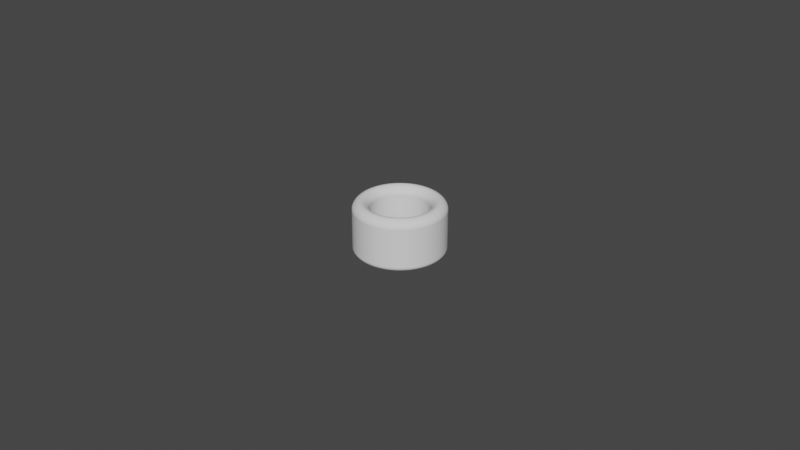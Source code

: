 # Source: Cylinder_ThumbRing_D18.0L16.0T5.0_P.blend  (saved by Blender 3.5.10; exported with 4.5.12 LTS)
import bpy
from mathutils import Matrix  # noqa: F401  (used for matrix-valued properties, if any)

bpy.ops.wm.read_factory_settings(use_empty=True)
scene = bpy.context.scene
scene.name = 'Scene'

# ---- collections
col_collection = bpy.data.collections.new('Collection'); scene.collection.children.link(col_collection)

# ---- world
world_world = bpy.data.worlds.new('World'); scene.world = world_world
world_world.use_nodes = True; world_world.node_tree.nodes.clear()
_N = world_world.node_tree.nodes; _L = world_world.node_tree.links
n0 = _N.new('ShaderNodeOutputWorld'); n0.name = 'World Output'; n0.location = (300, 300)
n1 = _N.new('ShaderNodeBackground'); n1.name = 'Background'; n1.location = (10, 300)
n1.inputs[0].default_value = (0.05088, 0.05088, 0.05088, 1.0)
_L.new(n1.outputs[0], n0.inputs[0])
n0.is_active_output = True
world_world.color = (0.05088, 0.05088, 0.05088)
world_world.use_sun_shadow = False
world_world.sun_shadow_jitter_overblur = 0.0

# ---- meshes
me_circle_006 = bpy.data.meshes.new('Circle.006')
me_circle_006.from_pydata([(0.0, 0.009, -0.004), (-0.0007061, 0.008972, -0.004), (-0.001408, 0.008889, -0.004), (-0.002101, 0.008751, -0.004), (-0.002781, 0.00856, -0.004), (-0.003444, 0.008315, -0.004), (-0.004086, 0.008019, -0.004), (-0.004702, 0.007674, -0.004), (-0.00529, 0.007281, -0.004), (-0.005845, 0.006844, -0.004), (-0.006364, 0.006364, -0.004), (-0.006844, 0.005845, -0.004), (-0.007281, 0.00529, -0.004), (-0.007674, 0.004702, -0.004), (-0.008019, 0.004086, -0.004), (-0.008315, 0.003444, -0.004), (-0.00856, 0.002781, -0.004), (-0.008751, 0.002101, -0.004), (-0.008889, 0.001408, -0.004), (-0.008972, 0.0007061, -0.004), (-0.009, 0.0, -0.004), (-0.008972, -0.0007061, -0.004), (-0.008889, -0.001408, -0.004), (-0.008751, -0.002101, -0.004), (-0.00856, -0.002781, -0.004), (-0.008315, -0.003444, -0.004), (-0.008019, -0.004086, -0.004), (-0.007674, -0.004702, -0.004), (-0.007281, -0.00529, -0.004), (-0.006844, -0.005845, -0.004), (-0.006364, -0.006364, -0.004), (-0.005845, -0.006844, -0.004), (-0.00529, -0.007281, -0.004), (-0.004702, -0.007674, -0.004), (-0.004086, -0.008019, -0.004), (-0.003444, -0.008315, -0.004), (-0.002781, -0.00856, -0.004), (-0.002101, -0.008751, -0.004), (-0.001408, -0.008889, -0.004), (-0.0007061, -0.008972, -0.004), (0.0, -0.009, -0.004), (0.0007061, -0.008972, -0.004), (0.001408, -0.008889, -0.004), (0.002101, -0.008751, -0.004), (0.002781, -0.00856, -0.004), (0.003444, -0.008315, -0.004), (0.004086, -0.008019, -0.004), (0.004702, -0.007674, -0.004), (0.00529, -0.007281, -0.004), (0.005845, -0.006844, -0.004), (0.006364, -0.006364, -0.004), (0.006844, -0.005845, -0.004), (0.007281, -0.00529, -0.004), (0.007674, -0.004702, -0.004), (0.008019, -0.004086, -0.004), (0.008315, -0.003444, -0.004), (0.00856, -0.002781, -0.004), (0.008751, -0.002101, -0.004), (0.008889, -0.001408, -0.004), (0.008972, -0.0007061, -0.004), (0.009, 0.0, -0.004), (0.008972, 0.0007061, -0.004), (0.008889, 0.001408, -0.004), (0.008751, 0.002101, -0.004), (0.00856, 0.002781, -0.004), (0.008315, 0.003444, -0.004), (0.008019, 0.004086, -0.004), (0.007674, 0.004702, -0.004), (0.007281, 0.00529, -0.004), (0.006844, 0.005845, -0.004), (0.006364, 0.006364, -0.004), (0.005845, 0.006844, -0.004), (0.00529, 0.007281, -0.004), (0.004702, 0.007674, -0.004), (0.004086, 0.008019, -0.004), (0.003444, 0.008315, -0.004), (0.002781, 0.00856, -0.004), (0.002101, 0.008751, -0.004), (0.001408, 0.008889, -0.004), (0.0007061, 0.008972, -0.004), (0.0, 0.014, -0.004), (-0.001098, 0.01396, -0.004), (-0.00219, 0.01383, -0.004), (-0.003268, 0.01361, -0.004), (-0.004326, 0.01331, -0.004), (-0.005358, 0.01293, -0.004), (-0.006356, 0.01247, -0.004), (-0.007315, 0.01194, -0.004), (-0.008229, 0.01133, -0.004), (-0.009092, 0.01065, -0.004), (-0.009899, 0.009899, -0.004), (-0.01065, 0.009092, -0.004), (-0.01133, 0.008229, -0.004), (-0.01194, 0.007315, -0.004), (-0.01247, 0.006356, -0.004), (-0.01293, 0.005358, -0.004), (-0.01331, 0.004326, -0.004), (-0.01361, 0.003268, -0.004), (-0.01383, 0.00219, -0.004), (-0.01396, 0.001098, -0.004), (-0.014, 0.0, -0.004), (-0.01396, -0.001098, -0.004), (-0.01383, -0.00219, -0.004), (-0.01361, -0.003268, -0.004), (-0.01331, -0.004326, -0.004), (-0.01293, -0.005358, -0.004), (-0.01247, -0.006356, -0.004), (-0.01194, -0.007315, -0.004), (-0.01133, -0.008229, -0.004), (-0.01065, -0.009092, -0.004), (-0.009899, -0.009899, -0.004), (-0.009092, -0.01065, -0.004), (-0.008229, -0.01133, -0.004), (-0.007315, -0.01194, -0.004), (-0.006356, -0.01247, -0.004), (-0.005358, -0.01293, -0.004), (-0.004326, -0.01331, -0.004), (-0.003268, -0.01361, -0.004), (-0.00219, -0.01383, -0.004), (-0.001098, -0.01396, -0.004), (0.0, -0.014, -0.004), (0.001098, -0.01396, -0.004), (0.00219, -0.01383, -0.004), (0.003268, -0.01361, -0.004), (0.004326, -0.01331, -0.004), (0.005358, -0.01293, -0.004), (0.006356, -0.01247, -0.004), (0.007315, -0.01194, -0.004), (0.008229, -0.01133, -0.004), (0.009092, -0.01065, -0.004), (0.009899, -0.009899, -0.004), (0.01065, -0.009092, -0.004), (0.01133, -0.008229, -0.004), (0.01194, -0.007315, -0.004), (0.01247, -0.006356, -0.004), (0.01293, -0.005358, -0.004), (0.01331, -0.004326, -0.004), (0.01361, -0.003268, -0.004), (0.01383, -0.00219, -0.004), (0.01396, -0.001098, -0.004), (0.014, 0.0, -0.004), (0.01396, 0.001098, -0.004), (0.01383, 0.00219, -0.004), (0.01361, 0.003268, -0.004), (0.01331, 0.004326, -0.004), (0.01293, 0.005358, -0.004), (0.01247, 0.006356, -0.004), (0.01194, 0.007315, -0.004), (0.01133, 0.008229, -0.004), (0.01065, 0.009092, -0.004), (0.009899, 0.009899, -0.004), (0.009092, 0.01065, -0.004), (0.008229, 0.01133, -0.004), (0.007315, 0.01194, -0.004), (0.006356, 0.01247, -0.004), (0.005358, 0.01293, -0.004), (0.004326, 0.01331, -0.004), (0.003268, 0.01361, -0.004), (0.00219, 0.01383, -0.004), (0.001098, 0.01396, -0.004)], [], [(79, 159, 80, 0), (78, 158, 159, 79), (77, 157, 158, 78), (76, 156, 157, 77), (75, 155, 156, 76), (74, 154, 155, 75), (73, 153, 154, 74), (72, 152, 153, 73), (71, 151, 152, 72), (70, 150, 151, 71), (69, 149, 150, 70), (68, 148, 149, 69), (67, 147, 148, 68), (66, 146, 147, 67), (65, 145, 146, 66), (64, 144, 145, 65), (63, 143, 144, 64), (62, 142, 143, 63), (61, 141, 142, 62), (60, 140, 141, 61), (59, 139, 140, 60), (58, 138, 139, 59), (57, 137, 138, 58), (56, 136, 137, 57), (55, 135, 136, 56), (54, 134, 135, 55), (53, 133, 134, 54), (52, 132, 133, 53), (51, 131, 132, 52), (50, 130, 131, 51), (49, 129, 130, 50), (48, 128, 129, 49), (47, 127, 128, 48), (46, 126, 127, 47), (45, 125, 126, 46), (44, 124, 125, 45), (43, 123, 124, 44), (42, 122, 123, 43), (41, 121, 122, 42), (40, 120, 121, 41), (39, 119, 120, 40), (38, 118, 119, 39), (37, 117, 118, 38), (36, 116, 117, 37), (35, 115, 116, 36), (34, 114, 115, 35), (33, 113, 114, 34), (32, 112, 113, 33), (31, 111, 112, 32), (30, 110, 111, 31), (29, 109, 110, 30), (28, 108, 109, 29), (27, 107, 108, 28), (26, 106, 107, 27), (25, 105, 106, 26), (24, 104, 105, 25), (23, 103, 104, 24), (22, 102, 103, 23), (21, 101, 102, 22), (20, 100, 101, 21), (19, 99, 100, 20), (18, 98, 99, 19), (17, 97, 98, 18), (16, 96, 97, 17), (15, 95, 96, 16), (14, 94, 95, 15), (13, 93, 94, 14), (12, 92, 93, 13), (11, 91, 92, 12), (10, 90, 91, 11), (9, 89, 90, 10), (8, 88, 89, 9), (7, 87, 88, 8), (6, 86, 87, 7), (5, 85, 86, 6), (4, 84, 85, 5), (3, 83, 84, 4), (2, 82, 83, 3), (1, 81, 82, 2), (0, 80, 81, 1)])
_uv = me_circle_006.uv_layers.new(name='UVMap')
_uv.uv.foreach_set('vector', [0.0, 0.0, 0.0, 0.0, 0.0, 0.0, 0.0, 0.0, 0.0, 0.0, 0.0, 0.0, 0.0, 0.0, 0.0, 0.0, 0.0, 0.0, 0.0, 0.0, 0.0, 0.0, 0.0, 0.0, 0.0, 0.0, 0.0, 0.0, 0.0, 0.0, 0.0, 0.0, 0.0, 0.0, 0.0, 0.0, 0.0, 0.0, 0.0, 0.0, 0.0, 0.0, 0.0, 0.0, 0.0, 0.0, 0.0, 0.0, 0.0, 0.0, 0.0, 0.0, 0.0, 0.0, 0.0, 0.0, 0.0, 0.0, 0.0, 0.0, 0.0, 0.0, 0.0, 0.0, 0.0, 0.0, 0.0, 0.0, 0.0, 0.0, 0.0, 0.0, 0.0, 0.0, 0.0, 0.0, 0.0, 0.0, 0.0, 0.0, 0.0, 0.0, 0.0, 0.0, 0.0, 0.0, 0.0, 0.0, 0.0, 0.0, 0.0, 0.0, 0.0, 0.0, 0.0, 0.0, 0.0, 0.0, 0.0, 0.0, 0.0, 0.0, 0.0, 0.0, 0.0, 0.0, 0.0, 0.0, 0.0, 0.0, 0.0, 0.0, 0.0, 0.0, 0.0, 0.0, 0.0, 0.0, 0.0, 0.0, 0.0, 0.0, 0.0, 0.0, 0.0, 0.0, 0.0, 0.0, 0.0, 0.0, 0.0, 0.0, 0.0, 0.0, 0.0, 0.0, 0.0, 0.0, 0.0, 0.0, 0.0, 0.0, 0.0, 0.0, 0.0, 0.0, 0.0, 0.0, 0.0, 0.0, 0.0, 0.0, 0.0, 0.0, 0.0, 0.0, 0.0, 0.0, 0.0, 0.0, 0.0, 0.0, 0.0, 0.0, 0.0, 0.0, 0.0, 0.0, 0.0, 0.0, 0.0, 0.0, 0.0, 0.0, 0.0, 0.0, 0.0, 0.0, 0.0, 0.0, 0.0, 0.0, 0.0, 0.0, 0.0, 0.0, 0.0, 0.0, 0.0, 0.0, 0.0, 0.0, 0.0, 0.0, 0.0, 0.0, 0.0, 0.0, 0.0, 0.0, 0.0, 0.0, 0.0, 0.0, 0.0, 0.0, 0.0, 0.0, 0.0, 0.0, 0.0, 0.0, 0.0, 0.0, 0.0, 0.0, 0.0, 0.0, 0.0, 0.0, 0.0, 0.0, 0.0, 0.0, 0.0, 0.0, 0.0, 0.0, 0.0, 0.0, 0.0, 0.0, 0.0, 0.0, 0.0, 0.0, 0.0, 0.0, 0.0, 0.0, 0.0, 0.0, 0.0, 0.0, 0.0, 0.0, 0.0, 0.0, 0.0, 0.0, 0.0, 0.0, 0.0, 0.0, 0.0, 0.0, 0.0, 0.0, 0.0, 0.0, 0.0, 0.0, 0.0, 0.0, 0.0, 0.0, 0.0, 0.0, 0.0, 0.0, 0.0, 0.0, 0.0, 0.0, 0.0, 0.0, 0.0, 0.0, 0.0, 0.0, 0.0, 0.0, 0.0, 0.0, 0.0, 0.0, 0.0, 0.0, 0.0, 0.0, 0.0, 0.0, 0.0, 0.0, 0.0, 0.0, 0.0, 0.0, 0.0, 0.0, 0.0, 0.0, 0.0, 0.0, 0.0, 0.0, 0.0, 0.0, 0.0, 0.0, 0.0, 0.0, 0.0, 0.0, 0.0, 0.0, 0.0, 0.0, 0.0, 0.0, 0.0, 0.0, 0.0, 0.0, 0.0, 0.0, 0.0, 0.0, 0.0, 0.0, 0.0, 0.0, 0.0, 0.0, 0.0, 0.0, 0.0, 0.0, 0.0, 0.0, 0.0, 0.0, 0.0, 0.0, 0.0, 0.0, 0.0, 0.0, 0.0, 0.0, 0.0, 0.0, 0.0, 0.0, 0.0, 0.0, 0.0, 0.0, 0.0, 0.0, 0.0, 0.0, 0.0, 0.0, 0.0, 0.0, 0.0, 0.0, 0.0, 0.0, 0.0, 0.0, 0.0, 0.0, 0.0, 0.0, 0.0, 0.0, 0.0, 0.0, 0.0, 0.0, 0.0, 0.0, 0.0, 0.0, 0.0, 0.0, 0.0, 0.0, 0.0, 0.0, 0.0, 0.0, 0.0, 0.0, 0.0, 0.0, 0.0, 0.0, 0.0, 0.0, 0.0, 0.0, 0.0, 0.0, 0.0, 0.0, 0.0, 0.0, 0.0, 0.0, 0.0, 0.0, 0.0, 0.0, 0.0, 0.0, 0.0, 0.0, 0.0, 0.0, 0.0, 0.0, 0.0, 0.0, 0.0, 0.0, 0.0, 0.0, 0.0, 0.0, 0.0, 0.0, 0.0, 0.0, 0.0, 0.0, 0.0, 0.0, 0.0, 0.0, 0.0, 0.0, 0.0, 0.0, 0.0, 0.0, 0.0, 0.0, 0.0, 0.0, 0.0, 0.0, 0.0, 0.0, 0.0, 0.0, 0.0, 0.0, 0.0, 0.0, 0.0, 0.0, 0.0, 0.0, 0.0, 0.0, 0.0, 0.0, 0.0, 0.0, 0.0, 0.0, 0.0, 0.0, 0.0, 0.0, 0.0, 0.0, 0.0, 0.0, 0.0, 0.0, 0.0, 0.0, 0.0, 0.0, 0.0, 0.0, 0.0, 0.0, 0.0, 0.0, 0.0, 0.0, 0.0, 0.0, 0.0, 0.0, 0.0, 0.0, 0.0, 0.0, 0.0, 0.0, 0.0, 0.0, 0.0, 0.0, 0.0, 0.0, 0.0, 0.0, 0.0, 0.0, 0.0, 0.0, 0.0, 0.0, 0.0, 0.0, 0.0, 0.0, 0.0, 0.0, 0.0, 0.0, 0.0, 0.0, 0.0, 0.0, 0.0, 0.0, 0.0, 0.0, 0.0, 0.0, 0.0, 0.0, 0.0, 0.0, 0.0, 0.0, 0.0, 0.0, 0.0, 0.0, 0.0, 0.0, 0.0, 0.0, 0.0, 0.0, 0.0, 0.0, 0.0, 0.0, 0.0, 0.0, 0.0, 0.0, 0.0, 0.0, 0.0, 0.0, 0.0, 0.0, 0.0, 0.0, 0.0, 0.0, 0.0, 0.0, 0.0, 0.0, 0.0, 0.0, 0.0, 0.0, 0.0, 0.0, 0.0, 0.0, 0.0, 0.0, 0.0, 0.0, 0.0, 0.0, 0.0, 0.0, 0.0, 0.0, 0.0, 0.0, 0.0, 0.0, 0.0, 0.0, 0.0, 0.0, 0.0, 0.0, 0.0, 0.0, 0.0, 0.0, 0.0, 0.0, 0.0, 0.0, 0.0, 0.0, 0.0, 0.0, 0.0, 0.0, 0.0, 0.0, 0.0, 0.0, 0.0, 0.0, 0.0, 0.0, 0.0, 0.0, 0.0, 0.0, 0.0, 0.0, 0.0, 0.0, 0.0, 0.0, 0.0, 0.0, 0.0, 0.0])
me_circle_006.update()

# ---- objects
ob_cylinderthumbring = bpy.data.objects.new('CylinderThumbRing', me_circle_006)

# ---- transforms, parenting, visibility, modifiers, constraints
ob_cylinderthumbring.location = (0.0, 0.0, 0.02)
_m = ob_cylinderthumbring.modifiers.new('Solidify', 'SOLIDIFY')
_m.solidify_mode = 'NON_MANIFOLD'
_m.thickness = 0.0167
_m.thickness_clamp = 0.048
_m.nonmanifold_thickness_mode = 'EVEN'
_m.nonmanifold_boundary_mode = 'ROUND'
_m = ob_cylinderthumbring.modifiers.new('Bevel', 'BEVEL')
_m.segments = 12
_m.angle_limit = 0.2618
_m.offset_type = 'DEPTH'
_m.profile = 0.45

# ---- collection membership
scene.collection.objects.link(ob_cylinderthumbring)

# ---- scene / render settings (as saved in the file)
scene.frame_start = 1; scene.frame_end = 250; scene.frame_set(1)
scene.render.engine = 'BLENDER_EEVEE_NEXT'
scene.cycles.sampling_pattern = 'TABULATED_SOBOL'
scene.cycles.use_light_tree = False
scene.view_settings.view_transform = 'Filmic'
bpy.context.view_layer.update()

# ---- added for rendering (the .blend has no active camera and no usable light): camera, sun
cam_auto = bpy.data.cameras.new('AutoCamera')
cam_auto.lens = 50.0
cam_auto.sensor_width = 36.0
cam_auto.clip_end = 1000.0
ob_auto_camera = bpy.data.objects.new('AutoCamera', cam_auto)
scene.collection.objects.link(ob_auto_camera)
ob_auto_camera.location = (0.185045, -0.222054, 0.156052)
ob_auto_camera.rotation_euler = (1.09748, -7.21219e-08, 0.694738)
scene.camera = ob_auto_camera
light_auto_sun = bpy.data.lights.new('AutoSun', 'SUN')
light_auto_sun.energy = 3.0
light_auto_sun.angle = 0.0523599
ob_auto_sun = bpy.data.objects.new('AutoSun', light_auto_sun)
scene.collection.objects.link(ob_auto_sun)
ob_auto_sun.rotation_euler = (0.872665, 0.174533, 0.523599)
bpy.context.view_layer.update()
